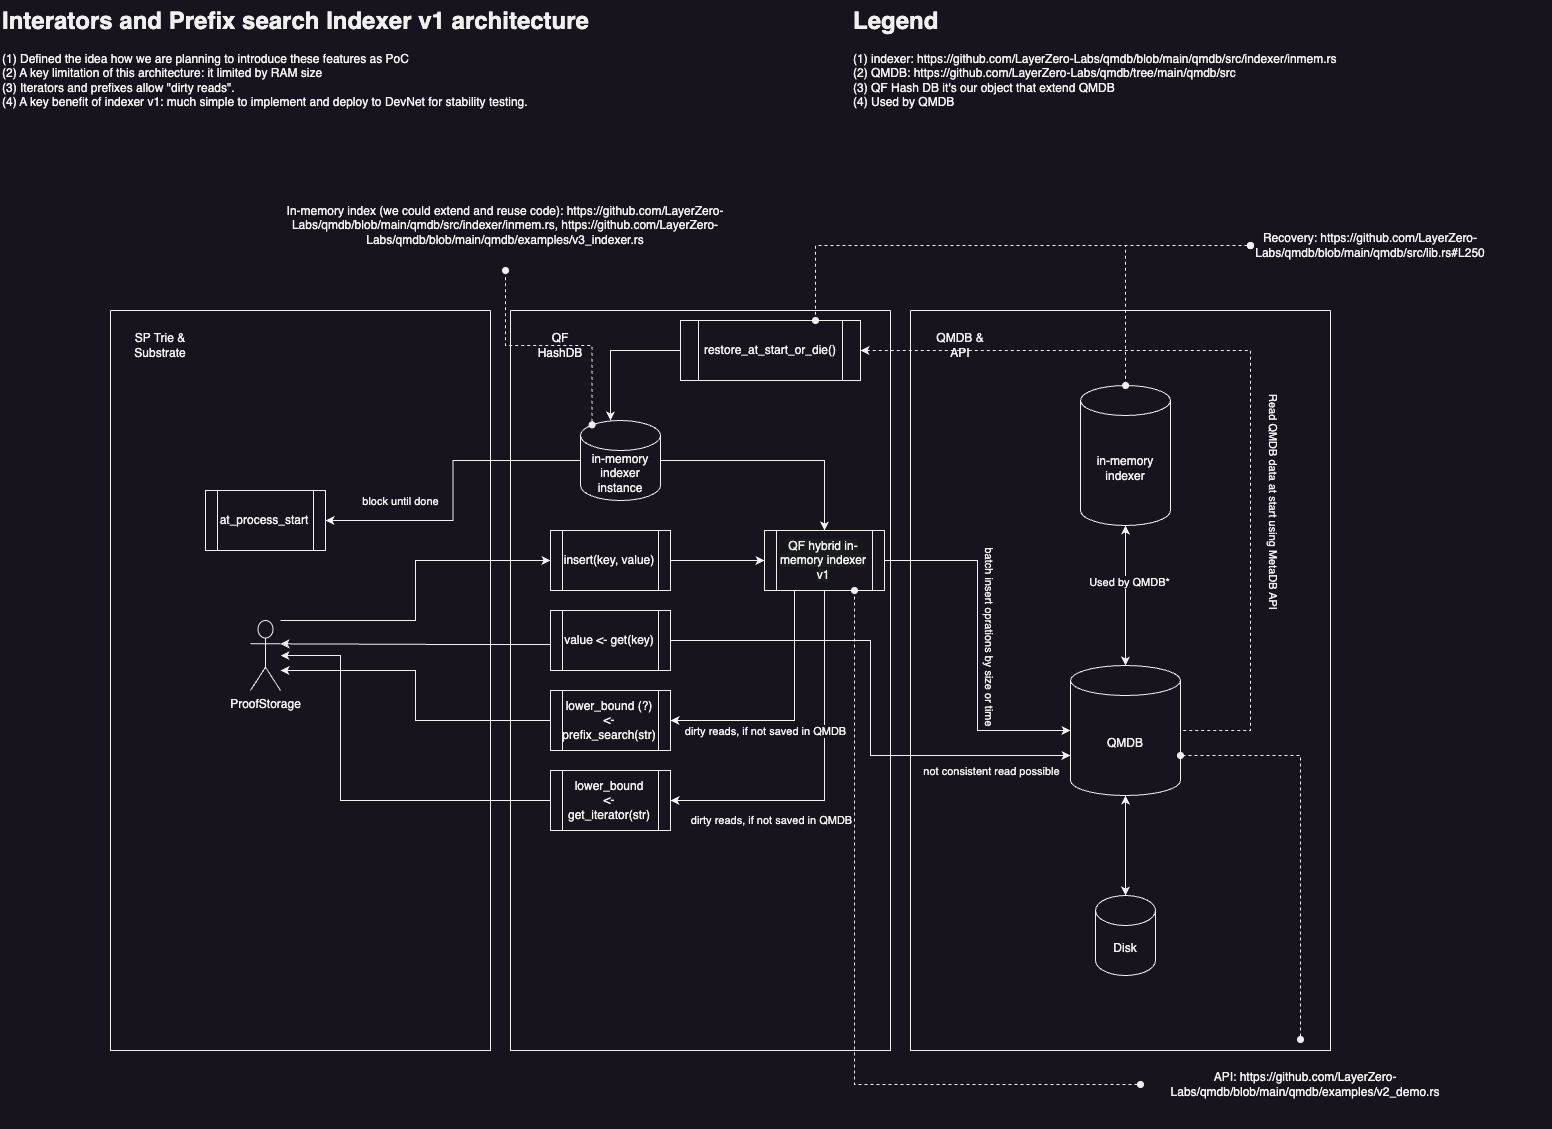

The diagram above was exported from draw.io. Its source (the exported page's mxGraphModel, read from the mxfile embedded in the PNG):
<mxGraphModel dx="2280" dy="1716" grid="1" gridSize="10" guides="1" tooltips="1" connect="1" arrows="1" fold="1" page="1" pageScale="1" pageWidth="827" pageHeight="1169" math="0" shadow="0">
  <root>
    <mxCell id="WIyWlLk6GJQsqaUBKTNV-0" />
    <mxCell id="WIyWlLk6GJQsqaUBKTNV-1" parent="WIyWlLk6GJQsqaUBKTNV-0" />
    <mxCell id="oeGGP7yuaMlsALmMAgm1-2" value="&lt;h1 style=&quot;margin-top: 0px;&quot;&gt;Interators and Prefix search Indexer v1 architecture&lt;/h1&gt;&lt;p&gt;(1) Defined the idea how we are planning to introduce these features as PoC&lt;br&gt;&lt;span style=&quot;background-color: initial;&quot;&gt;(2) A key limitation of this architecture: it limited by RAM size&lt;br&gt;&lt;/span&gt;&lt;span style=&quot;background-color: initial;&quot;&gt;(3) Iterators and prefixes allow &quot;dirty reads&quot;.&lt;br&gt;(4) A key benefit of indexer v1: much simple to implement and deploy to DevNet for stability testing.&lt;/span&gt;&lt;/p&gt;" style="text;html=1;whiteSpace=wrap;overflow=hidden;rounded=0;" vertex="1" parent="WIyWlLk6GJQsqaUBKTNV-1">
      <mxGeometry x="40" y="40" width="760" height="120" as="geometry" />
    </mxCell>
    <mxCell id="oeGGP7yuaMlsALmMAgm1-4" value="&lt;h1 style=&quot;margin-top: 0px;&quot;&gt;Legend&lt;/h1&gt;&lt;p&gt;(1) indexer:&amp;nbsp;https://github.com/LayerZero-Labs/qmdb/blob/main/qmdb/src/indexer/inmem.rs&amp;nbsp;&lt;br&gt;(2) QMDB:&amp;nbsp;https://github.com/LayerZero-Labs/qmdb/tree/main/qmdb/src&lt;br&gt;(3) QF Hash DB it's our object that extend QMDB&amp;nbsp;&lt;br&gt;(4) Used by QMDB&lt;br&gt;&lt;/p&gt;" style="text;html=1;whiteSpace=wrap;overflow=hidden;rounded=0;" vertex="1" parent="WIyWlLk6GJQsqaUBKTNV-1">
      <mxGeometry x="891" y="40" width="700" height="120" as="geometry" />
    </mxCell>
    <mxCell id="oeGGP7yuaMlsALmMAgm1-28" style="edgeStyle=orthogonalEdgeStyle;rounded=0;orthogonalLoop=1;jettySize=auto;html=1;entryX=0;entryY=0.5;entryDx=0;entryDy=0;" edge="1" parent="WIyWlLk6GJQsqaUBKTNV-1" source="oeGGP7yuaMlsALmMAgm1-7" target="oeGGP7yuaMlsALmMAgm1-8">
      <mxGeometry relative="1" as="geometry">
        <Array as="points">
          <mxPoint x="455" y="660" />
          <mxPoint x="455" y="600" />
        </Array>
      </mxGeometry>
    </mxCell>
    <mxCell id="oeGGP7yuaMlsALmMAgm1-8" value="insert(key, value)" style="shape=process;whiteSpace=wrap;html=1;backgroundOutline=1;" vertex="1" parent="WIyWlLk6GJQsqaUBKTNV-1">
      <mxGeometry x="590" y="570" width="120" height="60" as="geometry" />
    </mxCell>
    <mxCell id="oeGGP7yuaMlsALmMAgm1-25" style="edgeStyle=orthogonalEdgeStyle;rounded=0;orthogonalLoop=1;jettySize=auto;html=1;entryX=0.5;entryY=1;entryDx=0;entryDy=0;startArrow=classic;startFill=1;endArrow=none;endFill=0;" edge="1" parent="WIyWlLk6GJQsqaUBKTNV-1" source="oeGGP7yuaMlsALmMAgm1-10" target="oeGGP7yuaMlsALmMAgm1-17">
      <mxGeometry relative="1" as="geometry" />
    </mxCell>
    <mxCell id="oeGGP7yuaMlsALmMAgm1-32" value="dirty reads, if not saved in QMDB" style="edgeLabel;html=1;align=center;verticalAlign=middle;resizable=0;points=[];" vertex="1" connectable="0" parent="oeGGP7yuaMlsALmMAgm1-25">
      <mxGeometry x="0.1432" y="3" relative="1" as="geometry">
        <mxPoint x="-51" y="74" as="offset" />
      </mxGeometry>
    </mxCell>
    <mxCell id="oeGGP7yuaMlsALmMAgm1-27" style="edgeStyle=orthogonalEdgeStyle;rounded=0;orthogonalLoop=1;jettySize=auto;html=1;" edge="1" parent="WIyWlLk6GJQsqaUBKTNV-1" source="oeGGP7yuaMlsALmMAgm1-10" target="oeGGP7yuaMlsALmMAgm1-7">
      <mxGeometry relative="1" as="geometry">
        <Array as="points">
          <mxPoint x="380" y="840" />
          <mxPoint x="380" y="695" />
        </Array>
      </mxGeometry>
    </mxCell>
    <mxCell id="oeGGP7yuaMlsALmMAgm1-12" style="edgeStyle=orthogonalEdgeStyle;rounded=0;orthogonalLoop=1;jettySize=auto;html=1;entryX=0;entryY=0.5;entryDx=0;entryDy=0;" edge="1" parent="WIyWlLk6GJQsqaUBKTNV-1" source="oeGGP7yuaMlsALmMAgm1-8" target="oeGGP7yuaMlsALmMAgm1-17">
      <mxGeometry relative="1" as="geometry">
        <mxPoint x="840" y="600" as="targetPoint" />
      </mxGeometry>
    </mxCell>
    <mxCell id="oeGGP7yuaMlsALmMAgm1-14" style="edgeStyle=orthogonalEdgeStyle;rounded=0;orthogonalLoop=1;jettySize=auto;html=1;entryX=0;entryY=0.5;entryDx=0;entryDy=0;entryPerimeter=0;exitX=1;exitY=0.5;exitDx=0;exitDy=0;" edge="1" parent="WIyWlLk6GJQsqaUBKTNV-1" source="oeGGP7yuaMlsALmMAgm1-17" target="oeGGP7yuaMlsALmMAgm1-0">
      <mxGeometry relative="1" as="geometry">
        <mxPoint x="930" y="600.047619047619" as="sourcePoint" />
      </mxGeometry>
    </mxCell>
    <mxCell id="oeGGP7yuaMlsALmMAgm1-15" value="batch insert oprations by size or time" style="edgeLabel;html=1;align=center;verticalAlign=middle;resizable=0;points=[];rotation=90;" vertex="1" connectable="0" parent="oeGGP7yuaMlsALmMAgm1-14">
      <mxGeometry x="0.0948" y="-2" relative="1" as="geometry">
        <mxPoint x="15" y="-27" as="offset" />
      </mxGeometry>
    </mxCell>
    <mxCell id="oeGGP7yuaMlsALmMAgm1-18" style="edgeStyle=orthogonalEdgeStyle;rounded=0;orthogonalLoop=1;jettySize=auto;html=1;entryX=0.5;entryY=0;entryDx=0;entryDy=0;" edge="1" parent="WIyWlLk6GJQsqaUBKTNV-1" source="oeGGP7yuaMlsALmMAgm1-16" target="oeGGP7yuaMlsALmMAgm1-17">
      <mxGeometry relative="1" as="geometry" />
    </mxCell>
    <mxCell id="oeGGP7yuaMlsALmMAgm1-20" style="edgeStyle=orthogonalEdgeStyle;rounded=0;orthogonalLoop=1;jettySize=auto;html=1;startArrow=classic;startFill=1;endArrow=none;endFill=0;entryX=0;entryY=0.5;entryDx=0;entryDy=0;" edge="1" parent="WIyWlLk6GJQsqaUBKTNV-1" source="oeGGP7yuaMlsALmMAgm1-16" target="oeGGP7yuaMlsALmMAgm1-19">
      <mxGeometry relative="1" as="geometry">
        <mxPoint x="1050" y="480" as="targetPoint" />
        <Array as="points">
          <mxPoint x="650" y="390" />
        </Array>
      </mxGeometry>
    </mxCell>
    <mxCell id="oeGGP7yuaMlsALmMAgm1-44" value="block until done" style="edgeLabel;html=1;align=center;verticalAlign=middle;resizable=0;points=[];rotation=0;" vertex="1" connectable="0" parent="oeGGP7yuaMlsALmMAgm1-20">
      <mxGeometry x="0.3143" y="-1" relative="1" as="geometry">
        <mxPoint x="-232" y="149" as="offset" />
      </mxGeometry>
    </mxCell>
    <mxCell id="oeGGP7yuaMlsALmMAgm1-47" style="edgeStyle=orthogonalEdgeStyle;rounded=0;orthogonalLoop=1;jettySize=auto;html=1;entryX=1;entryY=0.5;entryDx=0;entryDy=0;" edge="1" parent="WIyWlLk6GJQsqaUBKTNV-1" source="oeGGP7yuaMlsALmMAgm1-16" target="oeGGP7yuaMlsALmMAgm1-45">
      <mxGeometry relative="1" as="geometry" />
    </mxCell>
    <mxCell id="oeGGP7yuaMlsALmMAgm1-16" value="in-memory indexer instance" style="shape=cylinder3;whiteSpace=wrap;html=1;boundedLbl=1;backgroundOutline=1;size=15;" vertex="1" parent="WIyWlLk6GJQsqaUBKTNV-1">
      <mxGeometry x="620" y="460" width="80" height="80" as="geometry" />
    </mxCell>
    <mxCell id="oeGGP7yuaMlsALmMAgm1-17" value="&lt;meta charset=&quot;utf-8&quot;&gt;&lt;span style=&quot;color: rgb(240, 240, 240); font-family: Helvetica; font-size: 12px; font-style: normal; font-variant-ligatures: normal; font-variant-caps: normal; font-weight: 400; letter-spacing: normal; orphans: 2; text-align: center; text-indent: 0px; text-transform: none; widows: 2; word-spacing: 0px; -webkit-text-stroke-width: 0px; white-space: normal; background-color: rgb(27, 29, 30); text-decoration-thickness: initial; text-decoration-style: initial; text-decoration-color: initial; display: inline !important; float: none;&quot;&gt;QF hybrid in-memory indexer v1&lt;/span&gt;" style="shape=process;whiteSpace=wrap;html=1;backgroundOutline=1;" vertex="1" parent="WIyWlLk6GJQsqaUBKTNV-1">
      <mxGeometry x="804" y="570" width="120" height="60" as="geometry" />
    </mxCell>
    <mxCell id="oeGGP7yuaMlsALmMAgm1-19" value="restore_at_start_or_die()" style="shape=process;whiteSpace=wrap;html=1;backgroundOutline=1;" vertex="1" parent="WIyWlLk6GJQsqaUBKTNV-1">
      <mxGeometry x="720" y="360" width="180" height="60" as="geometry" />
    </mxCell>
    <mxCell id="oeGGP7yuaMlsALmMAgm1-21" style="edgeStyle=orthogonalEdgeStyle;rounded=0;orthogonalLoop=1;jettySize=auto;html=1;entryX=1;entryY=0.5;entryDx=0;entryDy=0;entryPerimeter=0;dashed=1;startArrow=classic;startFill=1;endArrow=none;endFill=0;exitX=1;exitY=0.5;exitDx=0;exitDy=0;" edge="1" parent="WIyWlLk6GJQsqaUBKTNV-1" source="oeGGP7yuaMlsALmMAgm1-19" target="oeGGP7yuaMlsALmMAgm1-0">
      <mxGeometry relative="1" as="geometry">
        <mxPoint x="1170" y="480" as="sourcePoint" />
        <Array as="points">
          <mxPoint x="1290" y="390" />
          <mxPoint x="1290" y="770" />
        </Array>
      </mxGeometry>
    </mxCell>
    <mxCell id="oeGGP7yuaMlsALmMAgm1-37" value="Read QMDB data at start using MetaDB API" style="edgeLabel;html=1;align=center;verticalAlign=middle;resizable=0;points=[];rotation=90;" vertex="1" connectable="0" parent="oeGGP7yuaMlsALmMAgm1-21">
      <mxGeometry x="-0.101" y="4" relative="1" as="geometry">
        <mxPoint x="36" y="154" as="offset" />
      </mxGeometry>
    </mxCell>
    <mxCell id="oeGGP7yuaMlsALmMAgm1-24" style="edgeStyle=orthogonalEdgeStyle;rounded=0;orthogonalLoop=1;jettySize=auto;html=1;entryX=0.25;entryY=1;entryDx=0;entryDy=0;startArrow=classic;startFill=1;endArrow=none;endFill=0;" edge="1" parent="WIyWlLk6GJQsqaUBKTNV-1" source="oeGGP7yuaMlsALmMAgm1-23" target="oeGGP7yuaMlsALmMAgm1-17">
      <mxGeometry relative="1" as="geometry" />
    </mxCell>
    <mxCell id="oeGGP7yuaMlsALmMAgm1-31" value="dirty reads, if not saved in QMDB" style="edgeLabel;html=1;align=center;verticalAlign=middle;resizable=0;points=[];rotation=0;" vertex="1" connectable="0" parent="oeGGP7yuaMlsALmMAgm1-24">
      <mxGeometry x="0.1185" relative="1" as="geometry">
        <mxPoint x="-30" y="28" as="offset" />
      </mxGeometry>
    </mxCell>
    <mxCell id="oeGGP7yuaMlsALmMAgm1-26" style="edgeStyle=orthogonalEdgeStyle;rounded=0;orthogonalLoop=1;jettySize=auto;html=1;" edge="1" parent="WIyWlLk6GJQsqaUBKTNV-1" source="oeGGP7yuaMlsALmMAgm1-23" target="oeGGP7yuaMlsALmMAgm1-7">
      <mxGeometry relative="1" as="geometry">
        <Array as="points">
          <mxPoint x="455" y="760" />
          <mxPoint x="455" y="710" />
        </Array>
      </mxGeometry>
    </mxCell>
    <mxCell id="oeGGP7yuaMlsALmMAgm1-29" style="edgeStyle=orthogonalEdgeStyle;rounded=0;orthogonalLoop=1;jettySize=auto;html=1;entryX=1;entryY=0.3333333333333333;entryDx=0;entryDy=0;entryPerimeter=0;" edge="1" parent="WIyWlLk6GJQsqaUBKTNV-1" source="oeGGP7yuaMlsALmMAgm1-9" target="oeGGP7yuaMlsALmMAgm1-7">
      <mxGeometry relative="1" as="geometry">
        <Array as="points">
          <mxPoint x="500" y="684" />
          <mxPoint x="500" y="684" />
        </Array>
      </mxGeometry>
    </mxCell>
    <mxCell id="oeGGP7yuaMlsALmMAgm1-33" style="edgeStyle=orthogonalEdgeStyle;rounded=0;orthogonalLoop=1;jettySize=auto;html=1;entryX=0;entryY=0;entryDx=0;entryDy=90;entryPerimeter=0;" edge="1" parent="WIyWlLk6GJQsqaUBKTNV-1" source="oeGGP7yuaMlsALmMAgm1-9" target="oeGGP7yuaMlsALmMAgm1-0">
      <mxGeometry relative="1" as="geometry" />
    </mxCell>
    <mxCell id="oeGGP7yuaMlsALmMAgm1-34" value="not consistent&amp;nbsp;read possible" style="edgeLabel;html=1;align=center;verticalAlign=middle;resizable=0;points=[];rotation=0;" vertex="1" connectable="0" parent="oeGGP7yuaMlsALmMAgm1-33">
      <mxGeometry x="-0.7828" relative="1" as="geometry">
        <mxPoint x="264" y="130" as="offset" />
      </mxGeometry>
    </mxCell>
    <mxCell id="oeGGP7yuaMlsALmMAgm1-38" value="" style="swimlane;startSize=0;" vertex="1" parent="WIyWlLk6GJQsqaUBKTNV-1">
      <mxGeometry x="950" y="350" width="420" height="740" as="geometry" />
    </mxCell>
    <mxCell id="oeGGP7yuaMlsALmMAgm1-39" value="QMDB &amp;amp; API" style="text;html=1;align=center;verticalAlign=middle;whiteSpace=wrap;rounded=0;" vertex="1" parent="oeGGP7yuaMlsALmMAgm1-38">
      <mxGeometry x="20" y="20" width="60" height="30" as="geometry" />
    </mxCell>
    <mxCell id="oeGGP7yuaMlsALmMAgm1-1" value="in-memory indexer" style="shape=cylinder3;whiteSpace=wrap;html=1;boundedLbl=1;backgroundOutline=1;size=15;" vertex="1" parent="oeGGP7yuaMlsALmMAgm1-38">
      <mxGeometry x="170" y="75" width="90" height="140" as="geometry" />
    </mxCell>
    <mxCell id="oeGGP7yuaMlsALmMAgm1-0" value="QMDB" style="shape=cylinder3;whiteSpace=wrap;html=1;boundedLbl=1;backgroundOutline=1;size=15;" vertex="1" parent="oeGGP7yuaMlsALmMAgm1-38">
      <mxGeometry x="160" y="355" width="110" height="130" as="geometry" />
    </mxCell>
    <mxCell id="oeGGP7yuaMlsALmMAgm1-5" style="edgeStyle=orthogonalEdgeStyle;rounded=0;orthogonalLoop=1;jettySize=auto;html=1;startArrow=classic;startFill=1;" edge="1" parent="oeGGP7yuaMlsALmMAgm1-38" source="oeGGP7yuaMlsALmMAgm1-1" target="oeGGP7yuaMlsALmMAgm1-0">
      <mxGeometry relative="1" as="geometry" />
    </mxCell>
    <mxCell id="oeGGP7yuaMlsALmMAgm1-6" value="Used by QMDB*" style="edgeLabel;html=1;align=center;verticalAlign=middle;resizable=0;points=[];" vertex="1" connectable="0" parent="oeGGP7yuaMlsALmMAgm1-5">
      <mxGeometry x="-0.2" y="3" relative="1" as="geometry">
        <mxPoint as="offset" />
      </mxGeometry>
    </mxCell>
    <mxCell id="oeGGP7yuaMlsALmMAgm1-35" value="Disk" style="shape=cylinder3;whiteSpace=wrap;html=1;boundedLbl=1;backgroundOutline=1;size=15;" vertex="1" parent="oeGGP7yuaMlsALmMAgm1-38">
      <mxGeometry x="185" y="585" width="60" height="80" as="geometry" />
    </mxCell>
    <mxCell id="oeGGP7yuaMlsALmMAgm1-36" style="edgeStyle=orthogonalEdgeStyle;rounded=0;orthogonalLoop=1;jettySize=auto;html=1;entryX=0.5;entryY=0;entryDx=0;entryDy=0;entryPerimeter=0;startArrow=classic;startFill=1;" edge="1" parent="oeGGP7yuaMlsALmMAgm1-38" source="oeGGP7yuaMlsALmMAgm1-0" target="oeGGP7yuaMlsALmMAgm1-35">
      <mxGeometry relative="1" as="geometry" />
    </mxCell>
    <mxCell id="oeGGP7yuaMlsALmMAgm1-40" value="" style="swimlane;startSize=0;" vertex="1" parent="WIyWlLk6GJQsqaUBKTNV-1">
      <mxGeometry x="550" y="350" width="380" height="740" as="geometry" />
    </mxCell>
    <mxCell id="oeGGP7yuaMlsALmMAgm1-41" value="QF HashDB" style="text;html=1;align=center;verticalAlign=middle;whiteSpace=wrap;rounded=0;" vertex="1" parent="oeGGP7yuaMlsALmMAgm1-40">
      <mxGeometry x="20" y="20" width="60" height="30" as="geometry" />
    </mxCell>
    <mxCell id="oeGGP7yuaMlsALmMAgm1-9" value="value &amp;lt;- get(key)" style="shape=process;whiteSpace=wrap;html=1;backgroundOutline=1;" vertex="1" parent="oeGGP7yuaMlsALmMAgm1-40">
      <mxGeometry x="40" y="300" width="120" height="60" as="geometry" />
    </mxCell>
    <mxCell id="oeGGP7yuaMlsALmMAgm1-23" value="lower_bound (?) &amp;lt;-prefix_search(str)" style="shape=process;whiteSpace=wrap;html=1;backgroundOutline=1;" vertex="1" parent="oeGGP7yuaMlsALmMAgm1-40">
      <mxGeometry x="40" y="380" width="120" height="60" as="geometry" />
    </mxCell>
    <mxCell id="oeGGP7yuaMlsALmMAgm1-10" value="lower_bound &lt;br&gt;&amp;lt;- get_iterator(str)" style="shape=process;whiteSpace=wrap;html=1;backgroundOutline=1;" vertex="1" parent="oeGGP7yuaMlsALmMAgm1-40">
      <mxGeometry x="40" y="460" width="120" height="60" as="geometry" />
    </mxCell>
    <mxCell id="oeGGP7yuaMlsALmMAgm1-42" value="" style="swimlane;startSize=0;" vertex="1" parent="WIyWlLk6GJQsqaUBKTNV-1">
      <mxGeometry x="150" y="350" width="380" height="740" as="geometry" />
    </mxCell>
    <mxCell id="oeGGP7yuaMlsALmMAgm1-43" value="SP Trie &amp;amp; Substrate" style="text;html=1;align=center;verticalAlign=middle;whiteSpace=wrap;rounded=0;" vertex="1" parent="oeGGP7yuaMlsALmMAgm1-42">
      <mxGeometry x="20" y="20" width="60" height="30" as="geometry" />
    </mxCell>
    <mxCell id="oeGGP7yuaMlsALmMAgm1-7" value="ProofStorage" style="shape=umlActor;verticalLabelPosition=bottom;verticalAlign=top;html=1;outlineConnect=0;" vertex="1" parent="oeGGP7yuaMlsALmMAgm1-42">
      <mxGeometry x="140" y="310" width="30" height="70" as="geometry" />
    </mxCell>
    <mxCell id="oeGGP7yuaMlsALmMAgm1-45" value="at_process_start" style="shape=process;whiteSpace=wrap;html=1;backgroundOutline=1;" vertex="1" parent="oeGGP7yuaMlsALmMAgm1-42">
      <mxGeometry x="95" y="180" width="120" height="60" as="geometry" />
    </mxCell>
    <mxCell id="oeGGP7yuaMlsALmMAgm1-50" style="edgeStyle=orthogonalEdgeStyle;rounded=0;orthogonalLoop=1;jettySize=auto;html=1;dashed=1;startArrow=oval;startFill=1;endArrow=oval;endFill=1;" edge="1" parent="WIyWlLk6GJQsqaUBKTNV-1" source="oeGGP7yuaMlsALmMAgm1-49" target="oeGGP7yuaMlsALmMAgm1-1">
      <mxGeometry relative="1" as="geometry" />
    </mxCell>
    <mxCell id="oeGGP7yuaMlsALmMAgm1-49" value="Recovery:&amp;nbsp;https://github.com/LayerZero-Labs/qmdb/blob/main/qmdb/src/lib.rs#L250" style="text;html=1;align=center;verticalAlign=middle;whiteSpace=wrap;rounded=0;" vertex="1" parent="WIyWlLk6GJQsqaUBKTNV-1">
      <mxGeometry x="1290" y="240" width="240" height="90" as="geometry" />
    </mxCell>
    <mxCell id="oeGGP7yuaMlsALmMAgm1-51" value="In-memory index (we could extend and reuse code):&amp;nbsp;https://github.com/LayerZero-Labs/qmdb/blob/main/qmdb/src/indexer/inmem.rs,&amp;nbsp;https://github.com/LayerZero-Labs/qmdb/blob/main/qmdb/examples/v3_indexer.rs" style="text;html=1;align=center;verticalAlign=middle;whiteSpace=wrap;rounded=0;" vertex="1" parent="WIyWlLk6GJQsqaUBKTNV-1">
      <mxGeometry x="310" y="220" width="470" height="90" as="geometry" />
    </mxCell>
    <mxCell id="oeGGP7yuaMlsALmMAgm1-52" style="edgeStyle=orthogonalEdgeStyle;rounded=0;orthogonalLoop=1;jettySize=auto;html=1;dashed=1;startArrow=oval;startFill=1;endArrow=oval;endFill=1;entryX=0.75;entryY=0;entryDx=0;entryDy=0;exitX=0;exitY=0.5;exitDx=0;exitDy=0;" edge="1" parent="WIyWlLk6GJQsqaUBKTNV-1" source="oeGGP7yuaMlsALmMAgm1-49" target="oeGGP7yuaMlsALmMAgm1-19">
      <mxGeometry relative="1" as="geometry">
        <mxPoint x="1300" y="295" as="sourcePoint" />
        <mxPoint x="1175" y="435" as="targetPoint" />
      </mxGeometry>
    </mxCell>
    <mxCell id="oeGGP7yuaMlsALmMAgm1-53" style="edgeStyle=orthogonalEdgeStyle;rounded=0;orthogonalLoop=1;jettySize=auto;html=1;dashed=1;startArrow=oval;startFill=1;endArrow=oval;endFill=1;entryX=0.5;entryY=1;entryDx=0;entryDy=0;exitX=0.145;exitY=0;exitDx=0;exitDy=4.35;exitPerimeter=0;" edge="1" parent="WIyWlLk6GJQsqaUBKTNV-1" source="oeGGP7yuaMlsALmMAgm1-16" target="oeGGP7yuaMlsALmMAgm1-51">
      <mxGeometry relative="1" as="geometry">
        <mxPoint x="1300" y="295" as="sourcePoint" />
        <mxPoint x="865" y="370" as="targetPoint" />
      </mxGeometry>
    </mxCell>
    <mxCell id="oeGGP7yuaMlsALmMAgm1-54" value="API:&amp;nbsp;https://github.com/LayerZero-Labs/qmdb/blob/main/qmdb/examples/v2_demo.rs" style="text;html=1;align=center;verticalAlign=middle;whiteSpace=wrap;rounded=0;" vertex="1" parent="WIyWlLk6GJQsqaUBKTNV-1">
      <mxGeometry x="1180" y="1079" width="330" height="90" as="geometry" />
    </mxCell>
    <mxCell id="oeGGP7yuaMlsALmMAgm1-55" style="edgeStyle=orthogonalEdgeStyle;rounded=0;orthogonalLoop=1;jettySize=auto;html=1;entryX=1;entryY=0;entryDx=0;entryDy=90;entryPerimeter=0;dashed=1;startArrow=oval;startFill=1;endArrow=oval;endFill=1;" edge="1" parent="WIyWlLk6GJQsqaUBKTNV-1" source="oeGGP7yuaMlsALmMAgm1-54" target="oeGGP7yuaMlsALmMAgm1-0">
      <mxGeometry relative="1" as="geometry">
        <Array as="points">
          <mxPoint x="1340" y="795" />
        </Array>
      </mxGeometry>
    </mxCell>
    <mxCell id="oeGGP7yuaMlsALmMAgm1-56" style="edgeStyle=orthogonalEdgeStyle;rounded=0;orthogonalLoop=1;jettySize=auto;html=1;dashed=1;startArrow=oval;startFill=1;endArrow=oval;endFill=1;exitX=0;exitY=0.5;exitDx=0;exitDy=0;entryX=0.75;entryY=1;entryDx=0;entryDy=0;" edge="1" parent="WIyWlLk6GJQsqaUBKTNV-1" source="oeGGP7yuaMlsALmMAgm1-54" target="oeGGP7yuaMlsALmMAgm1-17">
      <mxGeometry relative="1" as="geometry">
        <mxPoint x="1350" y="1089" as="sourcePoint" />
        <mxPoint x="870" y="640" as="targetPoint" />
        <Array as="points">
          <mxPoint x="894" y="1124" />
        </Array>
      </mxGeometry>
    </mxCell>
  </root>
</mxGraphModel>